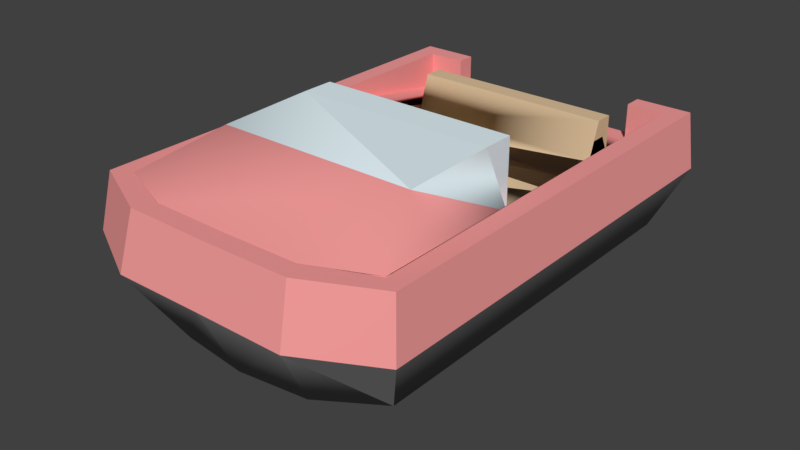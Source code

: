 # Source: untitled.blend  (saved by Blender 2.77.0; exported with 4.5.12 LTS)
import bpy
from mathutils import Matrix  # noqa: F401  (used for matrix-valued properties, if any)

bpy.ops.wm.read_factory_settings(use_empty=True)
scene = bpy.context.scene
scene.name = 'Scene'

# ---- collections
col_collection_1 = bpy.data.collections.new('Collection 1'); scene.collection.children.link(col_collection_1)

# ---- materials (node trees are filled in below, after node groups)
mat_grey_metal_1 = bpy.data.materials.new('Grey_metal_1')
mat_grey_metal_1.alpha_threshold = 0.0
mat_grey_metal_1.use_transparent_shadow = False
mat_grey_metal_1.diffuse_color = (0.7686, 0.7686, 0.7686, 1.0)
mat_grey_metal_1.specular_color = (0.33, 0.33, 0.33)
mat_grey_metal_1.roughness = 0.5
mat_grey_metal_1.specular_intensity = 1.0
mat_red_metal = bpy.data.materials.new('Red_metal')
mat_red_metal.alpha_threshold = 0.0
mat_red_metal.use_transparent_shadow = False
mat_red_metal.diffuse_color = (0.9098, 0.3333, 0.3255, 1.0)
mat_red_metal.specular_color = (0.33, 0.33, 0.33)
mat_red_metal.roughness = 0.5
mat_red_metal.specular_intensity = 1.0
mat_glass = bpy.data.materials.new('Glass')
mat_glass.alpha_threshold = 0.0
mat_glass.use_transparent_shadow = False
mat_glass.diffuse_color = (0.7765, 0.902, 0.949, 1.0)
mat_glass.specular_color = (0.33, 0.33, 0.33)
mat_glass.roughness = 0.5
mat_glass.specular_intensity = 1.0
mat_dark_metal = bpy.data.materials.new('Dark_metal')
mat_dark_metal.alpha_threshold = 0.0
mat_dark_metal.use_transparent_shadow = False
mat_dark_metal.diffuse_color = (0.2667, 0.2667, 0.2667, 1.0)
mat_dark_metal.specular_color = (0.33, 0.33, 0.33)
mat_dark_metal.roughness = 0.5
mat_dark_metal.specular_intensity = 1.0
mat_wood = bpy.data.materials.new('Wood')
mat_wood.alpha_threshold = 0.0
mat_wood.use_transparent_shadow = False
mat_wood.diffuse_color = (0.7294, 0.5373, 0.3333, 1.0)
mat_wood.specular_color = (0.33, 0.33, 0.33)
mat_wood.roughness = 0.5
mat_wood.specular_intensity = 1.0

# ---- material node trees

# ---- world
world_world = bpy.data.worlds.new('World'); scene.world = world_world
world_world.color = (0.05088, 0.05088, 0.05088)
world_world.use_sun_shadow = False
world_world.sun_shadow_jitter_overblur = 0.0
world_world.cycles.sampling_method = 'MANUAL'

# ---- meshes
me_mesh1_group1_model = bpy.data.meshes.new('Mesh1 Group1 Model')
me_mesh1_group1_model.from_pydata([(0.55, 0.7, -0.6), (-0.55, 0.5, -0.6), (0.55, 0.5, -0.6), (-0.55, 0.7, -0.6), (-0.55, 0.8, -0.6), (0.55, 0.8, -0.6), (-0.55, 1.0, -0.6), (0.55, 1.0, -0.6), (0.55, 1.0, -0.5), (-0.55, 1.0, -0.5), (-0.55, 0.8, -0.4333), (-0.55, 0.7, -0.4), (-0.55, 0.7, -0.2), (-0.55, 0.8, 0.295), (-0.55, 0.5, -0.2), (-0.55, 0.5, 0.295), (0.55, 0.5, 0.295), (0.55, 0.8, 0.295), (0.55, 1.175, 0.295), (-0.55, 1.175, 0.295), (-0.55, 1.175, 0.47), (-0.55, 1.161, 0.9944), (0.55, 1.161, 0.9944), (0.55, 1.175, 0.47), (-0.4175, 0.9898, 1.524), (-0.75, 0.9986, 1.387), (-0.75, 0.8, -0.8), (-0.545, 0.8, -0.8), (-0.545, 0.8, -0.9), (0.545, 0.8, -0.8), (0.75, 0.8, -0.8), (0.75, 1.003, 1.387), (0.55, 0.8, -0.4333), (0.4175, 0.9898, 1.524), (0.0, 0.9898, 1.53), (-0.4175, 1.0, 1.524), (0.0, 1.0, 1.53), (0.0, 1.0, 1.634), (-0.465, 1.0, 1.628), (-0.75, 1.0, 1.387), (-0.85, 1.0, 1.445), (-0.85, 1.0, -0.9), (-0.75, 1.0, -0.8), (-0.545, 1.0, -0.9), (-0.545, 1.0, -0.8), (-0.8925, 0.7, -0.9), (0.8925, 0.7, -0.9), (0.545, 0.8, -0.9), (0.85, 1.0, -0.9), (0.545, 1.0, -0.9), (0.545, 1.0, -0.8), (0.75, 1.0, -0.8), (0.75, 1.0, 1.387), (0.4175, 1.0, 1.524), (0.465, 1.0, 1.628), (0.0, 0.7, 1.704), (0.4882, 0.7, 1.706), (-4.331e-15, 0.3, 1.499), (0.372, 0.3, 1.456), (0.68, 0.3, -0.9), (-0.372, 0.3, 1.456), (-0.68, 0.3, 1.26), (-0.68, 0.3, -0.9), (-0.408, 0.0, 0.9), (-0.408, 0.0, -0.9), (0.408, 0.0, -0.9), (0.68, 0.3, 1.26), (0.8925, 0.7, 1.495), (0.85, 1.0, 1.445), (0.408, -9.024e-17, 0.9), (0.2232, 0.0, 1.056), (0.0, 0.0, 1.116), (-0.2232, 0.0, 1.056), (-0.4882, 0.7, 1.706), (-0.8925, 0.7, 1.495), (0.55, 0.7, -0.2), (0.55, 0.7, -0.4), (-0.55, 0.5, -0.4), (0.55, 0.5, -0.4), (0.55, 0.5, -0.2)], [], [(0, 1, 2), (1, 0, 3), (4, 0, 3), (0, 4, 5), (6, 5, 4), (5, 6, 7), (6, 8, 7), (8, 6, 9), (4, 9, 6), (9, 4, 10), (10, 3, 4), (3, 10, 11), (10, 12, 11), (13, 12, 10), (13, 14, 12), (14, 13, 15), (13, 16, 15), (16, 13, 17), (13, 18, 17), (18, 13, 19), (13, 20, 19), (20, 13, 21), (22, 13, 21), (13, 22, 17), (17, 23, 22), (23, 17, 18), (19, 23, 18), (23, 19, 20), (20, 22, 23), (22, 20, 21), (21, 24, 22), (21, 25, 24), (25, 21, 26), (4, 26, 21), (26, 4, 27), (27, 4, 5), (27, 5, 28), (28, 5, 29), (29, 5, 30), (30, 5, 31), (32, 31, 5), (17, 31, 32), (22, 31, 17), (22, 33, 31), (22, 34, 33), (22, 24, 34), (35, 34, 24), (34, 35, 36), (35, 37, 36), (35, 38, 37), (39, 38, 35), (39, 40, 38), (40, 39, 41), (42, 41, 39), (41, 42, 43), (43, 42, 44), (26, 44, 42), (44, 26, 27), (28, 44, 27), (44, 28, 43), (28, 41, 43), (28, 45, 41), (45, 28, 46), (47, 46, 28), (46, 47, 48), (48, 47, 49), (29, 49, 47), (49, 29, 50), (29, 51, 50), (51, 29, 30), (31, 51, 30), (51, 31, 52), (31, 53, 52), (53, 31, 33), (33, 36, 53), (36, 33, 34), (36, 54, 53), (36, 37, 54), (55, 54, 37), (54, 55, 56), (57, 56, 55), (56, 57, 58), (57, 59, 58), (60, 59, 57), (61, 59, 60), (59, 61, 62), (62, 63, 61), (63, 62, 64), (62, 65, 64), (65, 62, 59), (45, 59, 62), (59, 45, 46), (46, 66, 59), (66, 46, 67), (46, 68, 67), (68, 46, 48), (48, 51, 68), (49, 51, 48), (51, 49, 50), (52, 68, 51), (52, 54, 68), (53, 54, 52), (56, 68, 54), (68, 56, 67), (56, 66, 67), (66, 56, 58), (58, 59, 66), (69, 59, 66), (59, 69, 65), (70, 65, 69), (71, 65, 70), (72, 65, 71), (63, 65, 72), (65, 63, 64), (60, 63, 72), (63, 60, 61), (73, 61, 60), (61, 73, 74), (38, 74, 73), (74, 38, 40), (40, 45, 74), (45, 40, 41), (45, 61, 74), (61, 45, 62), (73, 37, 38), (37, 73, 55), (60, 55, 73), (55, 60, 57), (72, 57, 60), (57, 72, 71), (71, 58, 57), (58, 71, 70), (69, 58, 70), (58, 69, 66), (47, 28, 29), (39, 26, 42), (26, 39, 25), (39, 24, 25), (24, 39, 35), (32, 16, 17), (16, 32, 75), (75, 32, 76), (32, 11, 76), (11, 32, 10), (10, 32, 8), (5, 8, 32), (8, 5, 7), (0, 32, 5), (32, 0, 76), (3, 76, 0), (76, 3, 11), (11, 1, 3), (1, 11, 77), (77, 76, 11), (76, 77, 78), (14, 78, 77), (78, 14, 79), (75, 14, 79), (14, 75, 12), (76, 12, 75), (12, 76, 11), (12, 77, 11), (77, 12, 14), (76, 79, 75), (79, 76, 78), (0, 78, 76), (78, 0, 2), (1, 78, 2), (78, 1, 77), (79, 16, 75), (14, 16, 79), (16, 14, 15), (10, 8, 9), (4, 21, 13), (4, 13, 10)])
me_mesh1_group1_model.polygons.foreach_set('use_smooth', [True] * 175)
me_mesh1_group1_model.polygons.foreach_set('material_index', [0, 0, 0, 0, 4, 4, 4, 4, 4, 4, 0, 0, 0, 0, 0, 0, 0, 0, 2, 2, 2, 2, 0, 0, 2, 2, 2, 2, 2, 2, 1, 1, 1, 1, 1, 1, 1, 1, 1, 1, 1, 1, 1, 1, 1, 1, 1, 1, 1, 1, 1, 1, 1, 1, 1, 1, 1, 1, 1, 1, 1, 1, 1, 1, 1, 1, 1, 1, 1, 1, 1, 1, 1, 1, 1, 1, 1, 1, 1, 1, 3, 3, 0, 0, 0, 0, 3, 3, 3, 3, 3, 3, 3, 3, 1, 1, 1, 1, 1, 1, 1, 1, 1, 1, 3, 3, 0, 3, 3, 3, 3, 3, 3, 3, 3, 3, 3, 3, 1, 1, 1, 1, 3, 3, 1, 1, 3, 3, 3, 3, 3, 3, 3, 3, 1, 1, 1, 1, 1, 0, 0, 0, 4, 4, 4, 4, 4, 0, 0, 0, 0, 0, 0, 0, 0, 0, 0, 4, 4, 4, 4, 0, 0, 0, 0, 0, 0, 0, 0, 0, 0, 0, 4, 1, 1])
_k = set([(0, 2), (0, 78), (1, 2), (1, 3), (1, 77), (1, 78), (2, 78), (4, 6), (4, 13), (5, 7), (5, 8), (6, 7), (6, 9), (7, 8), (8, 9), (8, 32), (9, 10), (10, 12), (10, 13), (11, 32), (12, 75), (12, 76), (13, 15), (13, 18), (13, 19), (14, 15), (14, 16), (14, 75), (14, 77), (15, 16), (16, 17), (16, 79), (17, 18), (17, 23), (17, 32), (18, 19), (18, 23), (19, 20), (20, 21), (20, 22), (20, 23), (22, 23), (24, 25), (24, 34), (24, 35), (25, 26), (25, 39), (26, 27), (26, 42), (27, 28), (27, 44), (28, 43), (28, 47), (29, 30), (29, 47), (29, 50), (30, 31), (30, 51), (31, 32), (31, 33), (31, 52), (33, 34), (33, 53), (34, 36), (35, 36), (35, 39), (36, 53), (37, 38), (37, 54), (37, 55), (38, 40), (38, 73), (39, 42), (40, 41), (40, 74), (41, 43), (41, 45), (42, 44), (43, 44), (45, 61), (45, 62), (45, 74), (46, 48), (46, 59), (46, 67), (47, 49), (48, 49), (48, 68), (49, 50), (50, 51), (51, 52), (52, 53), (54, 56), (54, 68), (55, 56), (55, 57), (55, 73), (56, 58), (56, 66), (56, 67), (57, 71), (58, 69), (58, 70), (59, 65), (60, 72), (60, 73), (61, 63), (61, 74), (62, 63), (62, 64), (63, 64), (63, 72), (64, 65), (65, 69), (66, 67), (66, 69), (67, 68), (69, 70), (70, 71), (71, 72), (73, 74), (78, 79)])
me_mesh1_group1_model.attributes.new('sharp_edge', 'BOOLEAN', 'EDGE').data.foreach_set('value', [ (min(e.vertices), max(e.vertices)) in _k for e in me_mesh1_group1_model.edges])
_uv = me_mesh1_group1_model.uv_layers.new(name='UVMap')
_uv.uv.foreach_set('vector', [21.65, 27.56, -21.65, 19.68, 21.65, 19.68, -21.65, 19.68, 21.65, 27.56, -21.65, 27.56, 21.65, 31.5, -21.65, 27.56, 21.65, 27.56, -21.65, 27.56, 21.65, 31.5, -21.65, 31.5, 21.65, 39.37, -21.65, 31.5, 21.65, 31.5, -21.65, 31.5, 21.65, 39.37, -21.65, 39.37, -21.65, 23.62, 21.65, 19.68, 21.65, 23.62, 21.65, 19.68, -21.65, 23.62, -21.65, 19.68, -23.62, 31.5, -19.68, 39.37, -23.62, 39.37, -19.68, 39.37, -23.62, 31.5, -17.06, 31.5, 17.06, 31.5, 23.62, 27.56, 23.62, 31.5, 23.62, 27.56, 17.06, 31.5, 15.75, 27.56, 17.06, 31.5, 7.874, 27.56, 15.75, 27.56, -11.61, 31.5, 7.874, 27.56, 17.06, 31.5, -11.61, 31.5, 7.874, 19.68, 7.874, 27.56, 7.874, 19.68, -11.61, 31.5, -11.61, 19.68, 21.65, 31.5, -21.65, 19.68, 21.65, 19.68, -21.65, 19.68, 21.65, 31.5, -21.65, 31.5, 21.65, 31.5, -21.65, 46.25, -21.65, 31.5, -21.65, 46.25, 21.65, 31.5, 21.65, 46.25, 11.61, 31.5, 18.5, 46.25, 11.61, 46.25, 18.5, 46.25, 11.61, 31.5, 39.17, 31.5, 21.65, -39.17, -21.65, -11.61, -21.65, -39.17, -21.65, -11.61, 21.65, -39.17, 21.65, -11.61, -11.61, 31.5, -18.5, 46.25, -39.17, 31.5, -18.5, 46.25, -11.61, 31.5, -11.61, 46.25, -21.65, -11.61, 21.65, -18.5, 21.65, -11.61, 21.65, -18.5, -21.65, -11.61, -21.65, -18.5, -21.65, 11.8, 21.65, -13.59, 21.65, 11.8, 21.65, -13.59, -21.65, 11.8, -21.65, -13.59, -21.65, -39.17, -16.44, -66.31, 21.65, -39.17, -21.65, -39.17, -29.53, -55.26, -16.44, -66.31, -29.53, -55.26, -21.65, -39.17, -29.53, 31.5, -21.65, 23.62, -29.53, 31.5, -21.65, -39.17, -29.53, 31.5, -21.65, 23.62, -21.46, 31.5, -21.46, 31.5, -21.65, 23.62, 21.65, 23.62, -21.46, 31.5, 21.65, 23.62, -21.46, 35.43, -21.46, 35.43, 21.65, 23.62, 21.46, 31.5, 21.46, 31.5, 21.65, 23.62, 29.53, 31.5, 29.53, 31.5, 21.65, 23.62, 29.53, -55.26, 21.65, 17.06, 29.53, -55.26, 21.65, 23.62, 21.65, -11.61, 29.53, -55.26, 21.65, 17.06, 21.65, -39.17, 29.53, -55.26, 21.65, -11.61, 21.65, -39.17, 16.44, -66.31, 29.53, -55.26, 21.65, -39.17, 2.226e-31, -70.73, 16.44, -66.31, 21.65, -39.17, -16.44, -66.31, 2.226e-31, -70.73, -1.339, 39.37, -18.36, 31.5, -1.339, 31.5, -18.36, 31.5, -1.339, 39.37, -18.36, 39.37, -16.44, -66.31, 0.0, -74.8, 0.0, -70.73, -16.44, -66.31, -18.31, -69.88, 0.0, -74.8, -29.53, -55.26, -18.31, -69.88, -16.44, -66.31, -29.53, -55.26, -33.46, -57.09, -18.31, -69.88, -33.46, -57.09, -29.53, -55.26, -33.46, 35.43, -29.53, 31.5, -33.46, 35.43, -29.53, -55.26, -33.46, 35.43, -29.53, 31.5, -21.46, 35.43, -21.46, 35.43, -29.53, 31.5, -21.46, 31.5, -29.53, 31.5, -21.46, 39.37, -29.53, 39.37, -21.46, 39.37, -29.53, 31.5, -21.46, 31.5, 35.43, 31.5, 31.5, 39.37, 31.5, 31.5, 31.5, 39.37, 35.43, 31.5, 35.43, 39.37, 21.46, 31.5, 33.46, 39.37, 21.46, 39.37, 21.46, 31.5, 35.14, 27.56, 33.46, 39.37, 35.14, 27.56, 21.46, 31.5, -35.14, 27.56, -21.46, 31.5, -35.14, 27.56, 21.46, 31.5, -35.14, 27.56, -21.46, 31.5, -33.46, 39.37, -33.46, 39.37, -21.46, 31.5, -21.46, 39.37, -31.5, 31.5, -35.43, 39.37, -35.43, 31.5, -35.43, 39.37, -31.5, 31.5, -31.5, 39.37, 21.46, 31.5, 29.53, 39.37, 21.46, 39.37, 29.53, 39.37, 21.46, 31.5, 29.53, 31.5, 55.26, 31.5, -31.5, 39.37, -31.5, 31.5, -31.5, 39.37, 55.26, 31.5, 55.26, 39.37, 13.08, 31.5, 30.21, 39.37, 13.08, 39.37, 30.21, 39.37, 13.08, 31.5, 30.21, 31.5, 1.339, 31.5, 18.36, 39.37, 1.339, 39.37, 18.36, 39.37, 1.339, 31.5, 18.36, 31.5, 0.0, -70.73, 18.31, -69.88, 16.44, -66.31, 0.0, -70.73, 0.0, -74.8, 18.31, -69.88, -20.13, 10.42, -0.462, 22.53, -19.42, 22.53, -0.462, 22.53, -20.13, 10.42, -0.2296, 10.42, -16.56, 48.78, -0.2296, 69.39, -20.13, 69.39, -0.2296, 69.39, -16.56, 48.78, -1.392, 48.78, 1.709e-13, -63.78, -26.77, 35.43, -14.65, -59.84, 14.65, -59.84, -26.77, 35.43, 1.709e-13, -63.78, 26.77, -49.61, -26.77, 35.43, 14.65, -59.84, -26.77, 35.43, 26.77, -49.61, 26.77, 35.43, -35.43, 26.73, 35.43, 10.79, 49.61, 26.73, 35.43, 10.79, -35.43, 26.73, -35.43, 10.79, 26.77, 11.81, -16.06, 0.0, 16.06, 0.0, -16.06, 0.0, 26.77, 11.81, -26.77, 11.81, 35.14, 27.56, -26.77, 11.81, 26.77, 11.81, -26.77, 11.81, 35.14, 27.56, -35.14, 27.56, 35.43, 40.82, -49.61, 22.99, 35.43, 22.99, -49.61, 22.99, 35.43, 40.82, -58.96, 40.82, 35.43, 22.36, -57.09, 34.29, -58.96, 22.36, -57.09, 34.29, 35.43, 22.36, 35.43, 34.29, 33.46, 35.43, 29.53, 31.5, 33.46, -57.09, 21.46, 35.43, 29.53, 31.5, 33.46, 35.43, 29.53, 31.5, 21.46, 35.43, 21.46, 31.5, 29.53, -55.26, 33.46, -57.09, 29.53, 31.5, 29.53, -55.26, 18.31, -69.88, 33.46, -57.09, 16.44, -66.31, 18.31, -69.88, 29.53, -55.26, -32.01, 12.89, -11.25, 24.96, -31.09, 24.96, -11.25, 24.96, -32.01, 12.89, -11.18, 12.89, -32.01, 63.74, -11.54, 43.61, -11.18, 63.74, -11.54, 43.61, -32.01, 63.74, -27.41, 43.61, -14.65, -59.84, -26.77, 35.43, -26.77, -49.61, -35.43, 10.79, 35.43, 26.73, -49.61, 26.73, 35.43, 26.73, -35.43, 10.79, 35.43, 10.79, -8.787, -41.57, -16.06, 35.43, -16.06, -35.43, 0.0, -43.94, -16.06, 35.43, -8.787, -41.57, 8.787, -41.57, -16.06, 35.43, 0.0, -43.94, 16.06, -35.43, -16.06, 35.43, 8.787, -41.57, -16.06, 35.43, 16.06, -35.43, 16.06, 35.43, 27.41, 52.47, 10.58, 31.16, 20.1, 31.16, 10.58, 31.16, 27.41, 52.47, 11.54, 52.47, 32.01, 63.74, 11.54, 43.61, 27.41, 43.61, 11.54, 43.61, 32.01, 63.74, 11.18, 63.74, 31.09, 24.96, 11.18, 12.89, 32.01, 12.89, 11.18, 12.89, 31.09, 24.96, 11.25, 24.96, 57.09, 34.29, -35.43, 22.36, 58.96, 22.36, -35.43, 22.36, 57.09, 34.29, -35.43, 34.29, -35.43, 40.82, 49.61, 22.99, 58.96, 40.82, 49.61, 22.99, -35.43, 40.82, -35.43, 22.99, 0.2296, 10.42, 19.42, 22.53, 0.462, 22.53, 19.42, 22.53, 0.2296, 10.42, 20.13, 10.42, 1.392, 48.78, 20.13, 69.39, 0.2296, 69.39, 20.13, 69.39, 1.392, 48.78, 16.56, 48.78, 2.307, 36.12, 16.56, 58.63, 1.392, 58.63, 16.56, 58.63, 2.307, 36.12, 11.41, 36.12, -11.41, 36.12, -1.392, 58.63, -16.56, 58.63, -1.392, 58.63, -11.41, 36.12, -2.307, 36.12, -10.58, 31.16, -27.41, 52.47, -20.1, 31.16, -27.41, 52.47, -10.58, 31.16, -11.54, 52.47, 21.46, 35.43, -21.46, 35.43, 21.46, 31.5, -55.26, 39.37, 31.5, 31.5, 31.5, 39.37, 31.5, 31.5, -55.26, 39.37, -55.26, 31.5, -13.08, 39.37, -30.21, 31.5, -13.08, 31.5, -30.21, 31.5, -13.08, 39.37, -30.21, 39.37, -17.06, 31.5, 11.61, 19.68, 11.61, 31.5, 11.61, 19.68, -17.06, 31.5, -7.874, 27.56, -7.874, 27.56, -17.06, 31.5, -15.75, 27.56, 21.65, 35.27, -21.65, 31.12, 21.65, 31.12, -21.65, 31.12, 21.65, 35.27, -21.65, 35.27, -21.65, 35.27, 21.65, 35.27, 21.65, 43.57, 23.62, 31.5, 19.68, 39.37, 17.06, 31.5, 19.68, 39.37, 23.62, 31.5, 23.62, 39.37, -23.62, 27.56, -17.06, 31.5, -23.62, 31.5, -17.06, 31.5, -23.62, 27.56, -15.75, 27.56, -21.65, 23.62, 21.65, 15.75, 21.65, 23.62, 21.65, 15.75, -21.65, 23.62, -21.65, 15.75, 15.75, 27.56, 23.62, 19.68, 23.62, 27.56, 23.62, 19.68, 15.75, 27.56, 15.75, 19.68, -21.65, 19.68, 21.65, 27.56, -21.65, 27.56, 21.65, 27.56, -21.65, 19.68, 21.65, 19.68, -21.65, 7.874, 21.65, 15.75, -21.65, 15.75, 21.65, 15.75, -21.65, 7.874, 21.65, 7.874, 21.65, 27.56, -21.65, 19.68, 21.65, 19.68, -21.65, 19.68, 21.65, 27.56, -21.65, 27.56, 21.65, 15.75, -21.65, 7.874, 21.65, 7.874, -21.65, 7.874, 21.65, 15.75, -21.65, 15.75, 7.874, 27.56, 15.75, 19.68, 15.75, 27.56, 15.75, 19.68, 7.874, 27.56, 7.874, 19.68, -15.75, 27.56, -7.874, 19.68, -7.874, 27.56, -7.874, 19.68, -15.75, 27.56, -15.75, 19.68, -23.62, 27.56, -15.75, 19.68, -15.75, 27.56, -15.75, 19.68, -23.62, 27.56, -23.62, 19.68, -21.65, 23.62, 21.65, 15.75, 21.65, 23.62, 21.65, 15.75, -21.65, 23.62, -21.65, 15.75, -7.874, 19.68, 11.61, 19.68, -7.874, 27.56, -21.65, 7.874, 21.65, -11.61, 21.65, 7.874, 21.65, -11.61, -21.65, 7.874, -21.65, -11.61, -21.65, 35.27, 21.65, 43.57, -21.65, 43.57, -21.65, 23.62, -21.65, -39.17, -21.65, -11.61, -21.65, 23.62, -21.65, -11.61, -21.65, 17.06])
me_mesh1_group1_model.materials.append(mat_grey_metal_1)
me_mesh1_group1_model.materials.append(mat_red_metal)
me_mesh1_group1_model.materials.append(mat_glass)
me_mesh1_group1_model.materials.append(mat_dark_metal)
me_mesh1_group1_model.materials.append(mat_wood)
me_mesh1_group1_model.use_remesh_preserve_volume = False
me_mesh1_group1_model.use_remesh_preserve_attributes = False
me_mesh1_group1_model.use_mirror_vertex_groups = False
me_mesh1_group1_model.update()
me_mesh1_group1_model.normals_split_custom_set([tuple(v) for v in zip(*[iter([0.0, 0.0, 1.0, 0.0, 0.0, 1.0, 0.0, 0.0, 1.0, 0.0, 0.0, 1.0, 0.0, 0.0, 1.0, 0.0, 0.0, 1.0, 0.0, 0.0, -1.0, 0.0, 0.0, -1.0, 0.0, 0.0, -1.0, 0.0, 0.0, -1.0, 0.0, 0.0, -1.0, 0.0, 0.0, -1.0, 0.0, 0.0, -1.0, 0.0, 0.0, -1.0, 0.0, 0.0, -1.0, 0.0, 0.0, -1.0, 0.0, 0.0, -1.0, 0.0, 0.0, -1.0, 0.0, 1.0, 0.0, 0.0, 1.0, 0.0, 0.0, 1.0, 0.0, 0.0, 1.0, 0.0, 0.0, 1.0, 0.0, 0.0, 1.0, 0.0, -1.0, 0.0, 0.0, -1.0, 0.0, 0.0, -1.0, 0.0, 0.0, -1.0, 0.0, 0.0, -1.0, 0.0, 0.0, -1.0, 0.0, 0.0, 1.0, 0.0, 0.0, 1.0, 0.0, 0.0, 1.0, 0.0, 0.0, 1.0, 0.0, 0.0, 1.0, 0.0, 0.0, 1.0, 0.0, 0.0, 1.0, -7.451e-07, 0.0, 1.0, -7.451e-07, 0.0, 1.0, -7.451e-07, 0.0, 1.0, 0.0, 0.0, 1.0, 0.0, 0.0, 1.0, 0.0, 0.0, 1.0, 0.0, 0.0, 1.0, 0.0, 0.0, 1.0, 0.0, 0.0, 1.0, 0.0, 0.0, 1.0, 0.0, 0.0, 1.0, 0.0, 0.0, 0.0, 0.0, -1.0, 0.0, 0.0, -1.0, 0.0, 0.0, -1.0, 0.0, 0.0, -1.0, 0.0, 0.0, -1.0, 0.0, 0.0, -1.0, 0.0, 0.0, -1.0, 0.0, 0.0, -1.0, 0.0, 0.0, -1.0, 0.0, 0.0, -1.0, 0.0, 0.0, -1.0, 0.0, 0.0, -1.0, -1.0, -1.801e-07, 0.0, -1.0, -1.907e-07, 0.0, -1.0, 0.0, 0.0, -1.0, -1.907e-07, 0.0, -1.0, -1.801e-07, 0.0, -1.0, -2.998e-07, 0.0, 0.0, 0.8886, -0.4587, 0.0, 0.8886, -0.4587, 0.0, 0.8886, -0.4587, 0.0, 0.8886, -0.4587, 0.0, 0.8886, -0.4587, 0.0, 0.8886, -0.4587, 1.0, -2.998e-07, 0.0, 1.0, -2.998e-07, 0.0, 1.0, -2.998e-07, 0.0, 1.0, 0.0, 0.0, 1.0, 0.0, 0.0, 1.0, 0.0, 0.0, 0.0, 1.0, 0.0, 0.0, 1.0, 0.0, 0.0, 1.0, 0.0, 0.0, 1.0, 0.0, 0.0, 1.0, 0.0, 0.0, 1.0, 0.0, 0.0, 0.9997, 0.02587, 0.0, 0.9997, 0.02587, 0.0, 0.9997, 0.02587, 0.0, 0.9997, 0.02587, 0.0, 0.9997, 0.02587, 0.0, 0.9997, 0.02587, -0.3635, 0.9244, 0.1158, -0.03954, 0.9483, 0.3148, 0.5487, 0.8355, 0.02768, -0.3635, 0.9244, 0.1158, -0.3069, 0.9244, 0.2264, -0.03954, 0.9483, 0.3148, -0.3069, 0.9244, 0.2264, -0.3635, 0.9244, 0.1158, 0.02747, 0.9944, -0.1023, 0.1557, 0.9819, -0.1079, 0.02747, 0.9944, -0.1023, -0.3635, 0.9244, 0.1158, 0.02747, 0.9944, -0.1023, 0.1557, 0.9819, -0.1079, 0.0, 1.0, -5.216e-08, 0.0, 1.0, -5.216e-08, 0.1557, 0.9819, -0.1079, -0.0657, 0.9969, -0.04411, 0.0, 1.0, -5.216e-08, -0.0657, 0.9969, -0.04411, 0.0, 1.0, -1.199e-08, 0.0, 1.0, -1.199e-08, -0.0657, 0.9969, -0.04411, 0.0, 1.0, -3.833e-08, 0.0, 1.0, -3.833e-08, -0.0657, 0.9969, -0.04411, -0.04629, 0.9979, -0.04629, -0.04629, 0.9979, -0.04629, -0.0657, 0.9969, -0.04411, -0.1667, 0.9824, -0.08371, -0.7127, 0.7015, 0.0, -0.1667, 0.9824, -0.08371, -0.0657, 0.9969, -0.04411, -0.6286, 0.7771, -0.02948, 0.3078, 0.9334, 0.1846, -0.7127, 0.7015, 0.0, 0.5487, 0.8355, 0.02768, 0.3078, 0.9334, 0.1846, -0.6286, 0.7771, -0.02948, 0.5487, 0.8355, 0.02768, 0.03654, 0.9481, 0.3157, 0.3078, 0.9334, 0.1846, 0.5487, 0.8355, 0.02768, -0.002093, 0.9531, 0.3026, 0.03654, 0.9481, 0.3157, 0.5487, 0.8355, 0.02768, -0.03954, 0.9483, 0.3148, -0.002093, 0.9531, 0.3026, 0.0142, 0.0, -0.9999, 0.0142, 0.0, -0.9999, 0.0142, 0.0, -0.9999, 0.0142, 0.0, -0.9999, 0.0142, 0.0, -0.9999, 0.0142, 0.0, -0.9999, 7.296e-08, 1.0, 0.0, 6.087e-09, 1.0, 0.0, 6.334e-09, 1.0, 0.0, 7.296e-08, 1.0, 0.0, 5.43e-08, 1.0, 0.0, 6.087e-09, 1.0, 0.0, 0.0, 1.0, 0.0, 5.43e-08, 1.0, 0.0, 7.296e-08, 1.0, 0.0, 0.0, 1.0, 0.0, 0.0, 1.0, 0.0, 5.43e-08, 1.0, 0.0, 0.0, 1.0, 0.0, 0.0, 1.0, 0.0, 0.0, 1.0, 0.0, 0.0, 1.0, 0.0, 0.0, 1.0, 0.0, 0.0, 1.0, 0.0, 0.0, 1.0, 0.0, 0.0, 1.0, 0.0, 0.0, 1.0, 0.0, 0.0, 1.0, 0.0, 0.0, 1.0, 0.0, 0.0, 1.0, 0.0, 0.0, 0.0, 1.0, 0.0, 0.0, 1.0, 0.0, 0.0, 1.0, 0.0, 0.0, 1.0, 0.0, 0.0, 1.0, 0.0, 0.0, 1.0, 1.0, 0.0, 0.0, 1.0, 0.0, 0.0, 1.0, 0.0, 0.0, 1.0, 0.0, 0.0, 1.0, 0.0, 0.0, 1.0, 0.0, 0.0, 1.089e-07, 0.0, -1.0, 3.939e-07, 0.0, -1.0, 0.0, 0.0, -1.0, 1.089e-07, 0.0, -1.0, 2.728e-07, 0.0, -1.0, 3.939e-07, 0.0, -1.0, 2.728e-07, 0.0, -1.0, 1.089e-07, 0.0, -1.0, -1.364e-07, 0.0, -1.0, -5.443e-08, 0.0, -1.0, -1.364e-07, 0.0, -1.0, 1.089e-07, 0.0, -1.0, -1.364e-07, 0.0, -1.0, -5.443e-08, 0.0, -1.0, -1.97e-07, 0.0, -1.0, -1.97e-07, 0.0, -1.0, -5.443e-08, 0.0, -1.0, 0.0, 0.0, -1.0, -1.0, 0.0, 0.0, -1.0, 0.0, 0.0, -1.0, 0.0, 0.0, -1.0, 0.0, 0.0, -1.0, 0.0, 0.0, -1.0, 0.0, 0.0, 0.0, 0.0, 1.0, 0.0, 0.0, 1.0, 0.0, 0.0, 1.0, 0.0, 0.0, 1.0, 0.0, 0.0, 1.0, 0.0, 0.0, 1.0, 1.0, 0.0, 0.0, -1.0, 0.0, 0.0, -1.0, 0.0, 0.0, -1.0, 0.0, 0.0, 1.0, 0.0, 0.0, 1.0, 0.0, 0.0, 0.3821, 0.0, 0.9241, -0.3821, 0.0, -0.9241, 0.3821, 0.0, 0.9241, -0.3821, 0.0, -0.9241, 0.3821, 0.0, 0.9241, -0.3821, 0.0, -0.9241, -0.0142, 0.0, -0.9999, -0.0142, 0.0, -0.9999, -0.0142, 0.0, -0.9999, -0.0142, 0.0, -0.9999, -0.0142, 0.0, -0.9999, -0.0142, 0.0, -0.9999, 6.334e-09, 1.0, 0.0, -5.931e-08, 1.0, 0.0, -8.001e-08, 1.0, 0.0, 6.334e-09, 1.0, 0.0, 6.087e-09, 1.0, 0.0, -5.931e-08, 1.0, 0.0, 0.005843, 0.2358, 0.9718, 0.001609, 0.242, 0.9703, 0.0117, 0.2272, 0.9738, 0.001609, 0.242, 0.9703, 0.005843, 0.2358, 0.9718, -0.003961, 0.2501, 0.9682, 0.04527, -0.5018, 0.8638, 0.04019, -0.4971, 0.8668, -0.00364, -0.4557, 0.8901, 0.04019, -0.4971, 0.8668, 0.04527, -0.5018, 0.8638, 0.09536, -0.5465, 0.832, -1.238e-08, -1.0, -2.623e-08, 5.998e-10, -1.0, -4.565e-09, 5.491e-08, -1.0, -1.165e-08, -3.586e-08, -1.0, -1.522e-08, 5.998e-10, -1.0, -4.565e-09, -1.238e-08, -1.0, -2.623e-08, 0.0, -1.0, 0.0, 5.998e-10, -1.0, -4.565e-09, -3.586e-08, -1.0, -1.522e-08, 5.998e-10, -1.0, -4.565e-09, 0.0, -1.0, 0.0, 0.0, -1.0, 0.0, -0.7408, -0.6717, 0.0, -0.7408, -0.6717, 0.0, -0.7408, -0.6717, 0.0, -0.7408, -0.6717, 0.0, -0.7408, -0.6717, 0.0, -0.7408, -0.6717, 0.0, 0.0, 0.0, -1.0, 0.0, 0.0, -1.0, 0.0, 0.0, -1.0, 0.0, 0.0, -1.0, 0.0, 0.0, -1.0, 0.0, 0.0, -1.0, 2.728e-07, 0.0, -1.0, 0.0, 0.0, -1.0, 0.0, 0.0, -1.0, 0.0, 0.0, -1.0, 2.728e-07, 0.0, -1.0, -1.364e-07, 0.0, -1.0, 0.8831, -0.4692, 0.0, 0.8831, -0.4692, 0.0, 0.8831, -0.4692, 0.0, 0.8831, -0.4692, 0.0, 0.8831, -0.4692, 0.0, 0.8831, -0.4692, 0.0, 0.9901, 0.1403, 0.0, 0.9901, 0.1403, 0.0, 0.9901, 0.1403, 0.0, 0.9901, 0.1403, 0.0, 0.9901, 0.1403, 0.0, 0.9901, 0.1403, 0.0, 0.0, 1.0, 0.0, 0.0, 1.0, 0.0, 0.0, 1.0, 0.0, 0.0, 1.0, 0.0, 0.0, 1.0, 0.0, 0.0, 1.0, 0.0, 0.0, 1.0, 0.0, 0.0, 1.0, 0.0, 0.0, 1.0, 0.0, 0.0, 1.0, 0.0, 0.0, 1.0, 0.0, 0.0, 1.0, 0.0, 0.0, 1.0, 0.0, -5.931e-08, 1.0, 0.0, 0.0, 1.0, 0.0, -8.001e-08, 1.0, 0.0, -5.931e-08, 1.0, 0.0, 0.0, 1.0, 0.0, 0.4297, 0.2387, 0.8708, 0.4378, 0.228, 0.8697, 0.4151, 0.2578, 0.8725, 0.4378, 0.228, 0.8697, 0.4297, 0.2387, 0.8708, 0.4513, 0.2096, 0.8674, 0.3663, -0.6086, 0.7039, 0.3663, -0.6086, 0.7039, 0.3663, -0.6086, 0.7039, 0.4439, -0.5634, 0.6967, 0.4439, -0.5634, 0.6967, 0.4439, -0.5634, 0.6967, 5.491e-08, -1.0, -1.165e-08, 5.998e-10, -1.0, -4.565e-09, 0.0, -1.0, 0.0, 0.7408, -0.6717, 0.0, 0.7408, -0.6717, 0.0, 0.7408, -0.6717, 0.0, 0.7408, -0.6717, 0.0, 0.7408, -0.6717, 0.0, 0.7408, -0.6717, 0.0, -1.522e-16, -1.0, -1.438e-17, -3.182e-17, -1.0, -3.006e-18, -5.306e-16, -1.0, -5.013e-17, 0.0, -1.0, 0.0, -3.182e-17, -1.0, -3.006e-18, -1.522e-16, -1.0, -1.438e-17, 0.0, -1.0, 0.0, -3.182e-17, -1.0, -3.006e-18, 0.0, -1.0, 0.0, 0.0, -1.0, 0.0, -3.182e-17, -1.0, -3.006e-18, 0.0, -1.0, 0.0, -3.182e-17, -1.0, -3.006e-18, 0.0, -1.0, 0.0, 0.0, -1.0, 0.0, -0.322, -0.8244, 0.4655, -0.351, -0.8145, 0.462, -0.3859, -0.8013, 0.4571, -0.351, -0.8145, 0.462, -0.322, -0.8244, 0.4655, -0.2982, -0.8319, 0.468, -0.3976, -0.5912, 0.7017, -0.4074, -0.5855, 0.7008, -0.4439, -0.5634, 0.6967, -0.4074, -0.5855, 0.7008, -0.3976, -0.5912, 0.7017, -0.3663, -0.6086, 0.7039, -0.4366, 0.2382, 0.8675, -0.4308, 0.2275, 0.8733, -0.4462, 0.2563, 0.8575, -0.4308, 0.2275, 0.8733, -0.4366, 0.2382, 0.8675, -0.4202, 0.2079, 0.8833, -0.9901, 0.1403, 0.0, -0.9901, 0.1403, 0.0, -0.9901, 0.1403, 0.0, -0.9901, 0.1403, 0.0, -0.9901, 0.1403, 0.0, -0.9901, 0.1403, 0.0, -0.8831, -0.4692, 0.0, -0.8831, -0.4692, 0.0, -0.8831, -0.4692, 0.0, -0.8831, -0.4692, 0.0, -0.8831, -0.4692, 0.0, -0.8831, -0.4692, 0.0, -0.005755, 0.2422, 0.9702, -0.001637, 0.2359, 0.9718, -0.01163, 0.2512, 0.9679, -0.001637, 0.2359, 0.9718, -0.005755, 0.2422, 0.9702, 0.003983, 0.2272, 0.9738, -0.04716, -0.4933, 0.8686, -0.04143, -0.4974, 0.8665, 0.003472, -0.5284, 0.849, -0.04143, -0.4974, 0.8665, -0.04716, -0.4933, 0.8686, -0.1015, -0.4533, 0.8855, -0.1235, -0.7916, 0.5984, -0.09303, -0.8019, 0.5901, -0.06675, -0.8101, 0.5824, -0.09303, -0.8019, 0.5901, -0.1235, -0.7916, 0.5984, -0.1636, -0.7766, 0.6085, 0.1192, -0.8058, 0.5801, 0.09385, -0.7954, 0.5987, 0.07051, -0.7852, 0.6152, 0.09385, -0.7954, 0.5987, 0.1192, -0.8058, 0.5801, 0.1497, -0.8171, 0.5568, 0.3859, -0.8013, 0.4571, 0.3859, -0.8013, 0.4571, 0.3859, -0.8013, 0.4571, 0.2982, -0.8319, 0.468, 0.2982, -0.8319, 0.468, 0.2982, -0.8319, 0.468, 0.0, 1.0, 0.0, 0.0, 1.0, -1.199e-08, 0.0, 1.0, -3.833e-08, 1.0, 0.0, 0.0, 1.0, 0.0, 0.0, 1.0, 0.0, 0.0, 1.0, 0.0, 0.0, 1.0, 0.0, 0.0, 1.0, 0.0, 0.0, 0.3821, 0.0, -0.9241, 0.3821, 0.0, -0.9241, 0.3821, 0.0, -0.9241, 0.3821, 0.0, -0.9241, 0.3821, 0.0, -0.9241, 0.3821, 0.0, -0.9241, -1.0, -5.036e-07, 0.0, -1.0, 0.0, 0.0, -1.0, 0.0, 0.0, -1.0, 0.0, 0.0, -1.0, -5.036e-07, 0.0, -1.0, -6.401e-08, 0.0, -1.0, -6.401e-08, 0.0, -1.0, -5.036e-07, 0.0, -1.0, -7.451e-07, 0.0, 0.0, 0.3162, 0.9487, 0.0, 0.3162, 0.9487, 0.0, 0.3162, 0.9487, 0.0, 0.3162, 0.9487, 0.0, 0.3162, 0.9487, 0.0, 0.3162, 0.9487, 0.0, 0.3162, 0.9487, 0.0, 0.3162, 0.9487, 0.0, 0.3162, 0.9487, 1.0, 2.235e-07, 0.0, 1.0, 2.235e-07, 0.0, 1.0, 2.235e-07, 0.0, 1.0, 0.0, 0.0, 1.0, 0.0, 0.0, 1.0, 0.0, 0.0, -1.0, 0.0, 0.0, -1.0, 0.0, 0.0, -1.0, 0.0, 0.0, -1.0, 0.0, 0.0, -1.0, 0.0, 0.0, -1.0, 0.0, 0.0, 0.0, 1.0, 0.0, 0.0, 1.0, 0.0, 0.0, 1.0, 0.0, 0.0, 1.0, 0.0, 0.0, 1.0, 0.0, 0.0, 1.0, 0.0, 1.0, 0.0, 0.0, 1.0, 0.0, 0.0, 1.0, 0.0, 0.0, 1.0, 0.0, 0.0, 1.0, 0.0, 0.0, 1.0, 0.0, 0.0, 0.0, 0.0, 1.0, 0.0, 0.0, 1.0, 0.0, 0.0, 1.0, 0.0, 0.0, 1.0, 0.0, 0.0, 1.0, 0.0, 0.0, 1.0, 0.0, 1.0, 0.0, 0.0, 1.0, 0.0, 0.0, 1.0, 0.0, 0.0, 1.0, 0.0, 0.0, 1.0, 0.0, 0.0, 1.0, 0.0, 0.0, 0.0, 1.0, 0.0, 0.0, 1.0, 0.0, 0.0, 1.0, 0.0, 0.0, 1.0, 0.0, 0.0, 1.0, 0.0, 0.0, 1.0, 0.0, 1.0, 0.0, 0.0, 1.0, 0.0, 0.0, 1.0, 0.0, 0.0, 1.0, 0.0, 0.0, 1.0, 0.0, 0.0, 1.0, 0.0, 1.0, 0.0, 0.0, 1.0, 0.0, 0.0, 1.0, 0.0, 0.0, 1.0, 0.0, 0.0, 1.0, 0.0, 0.0, 1.0, 0.0, 0.0, -1.0, 0.0, 0.0, -1.0, 0.0, 0.0, -1.0, 0.0, 0.0, -1.0, 0.0, 0.0, -1.0, 0.0, 0.0, -1.0, 0.0, 0.0, -1.0, 0.0, 0.0, -1.0, 0.0, 0.0, -1.0, 0.0, 0.0, -1.0, 0.0, 0.0, -1.0, 0.0, 0.0, -1.0, 0.0, 0.0, 0.0, 1.0, 0.0, 0.0, 1.0, 0.0, 0.0, 1.0, 0.0, 0.0, 1.0, 0.0, 0.0, 1.0, 0.0, 0.0, 1.0, 0.0, -1.0, 0.0, 0.0, -1.0, 0.0, 0.0, -1.0, -6.401e-08, 0.0, 0.0, 1.0, 0.0, 0.0, 1.0, 0.0, 0.0, 1.0, 0.0, 0.0, 1.0, 0.0, 0.0, 1.0, 0.0, 0.0, 1.0, 0.0, 0.0, 0.3162, 0.9487, 0.0, 0.3162, 0.9487, 0.0, 0.3162, 0.9487, 0.1557, 0.9819, -0.1079, -0.3635, 0.9244, 0.1158, -0.9239, -0.1588, 0.3481, 0.0, 0.0, 0.0, 0.0, 0.0, 0.0, 0.0, 0.0, 0.0])] * 3)])

# ---- objects
ob_mesh1_group1_model = bpy.data.objects.new('Mesh1 Group1 Model', me_mesh1_group1_model)

# ---- transforms, parenting, visibility, modifiers, constraints
ob_mesh1_group1_model.location = (0.0, 0.0, 0.0)
ob_mesh1_group1_model.rotation_euler = (1.571, -0.0, 0.0)
ob_mesh1_group1_model.lineart.crease_threshold = 0.0

# ---- collection membership
col_collection_1.objects.link(ob_mesh1_group1_model)

# ---- scene / render settings (as saved in the file)
scene.frame_start = 1; scene.frame_end = 250; scene.frame_set(1)
scene.render.engine = 'BLENDER_EEVEE_NEXT'
scene.render.resolution_percentage = 50
scene.render.dither_intensity = 0.0
scene.cycles.use_denoising = False
scene.cycles.samples = 128
scene.cycles.sampling_pattern = 'TABULATED_SOBOL'
scene.cycles.light_sampling_threshold = 0.0
scene.cycles.use_adaptive_sampling = False
scene.cycles.use_light_tree = False
scene.cycles.blur_glossy = 0.0
scene.cycles.sample_clamp_indirect = 0.0
scene.view_settings.view_transform = 'Standard'
bpy.context.view_layer.update()

# ---- added for rendering (the .blend has no active camera and no usable light): camera, sun
cam_auto = bpy.data.cameras.new('AutoCamera')
cam_auto.lens = 50.0
cam_auto.sensor_width = 36.0
cam_auto.clip_end = 1000.0
ob_auto_camera = bpy.data.objects.new('AutoCamera', cam_auto)
scene.collection.objects.link(ob_auto_camera)
ob_auto_camera.location = (3.1178, -4.14418, 3.08155)
ob_auto_camera.rotation_euler = (1.09748, -7.21219e-08, 0.694738)
scene.camera = ob_auto_camera
light_auto_sun = bpy.data.lights.new('AutoSun', 'SUN')
light_auto_sun.energy = 3.0
light_auto_sun.angle = 0.0523599
ob_auto_sun = bpy.data.objects.new('AutoSun', light_auto_sun)
scene.collection.objects.link(ob_auto_sun)
ob_auto_sun.rotation_euler = (0.872665, 0.174533, 0.523599)
bpy.context.view_layer.update()
